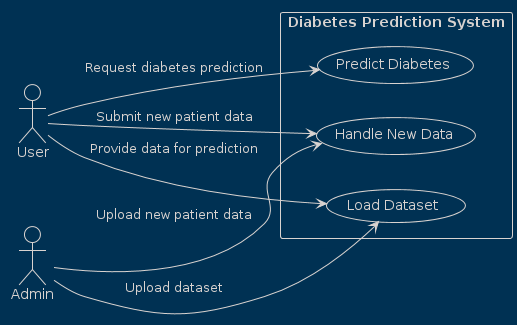

The diagram above was rendered by PlantUML. Its source (embedded in the PNG):
@startuml
!theme blueprint

left to right direction

actor User as U
actor Admin as A
rectangle "Diabetes Prediction System" {
    usecase "Load Dataset" as UC1
    usecase "Predict Diabetes" as UC2
    usecase "Handle New Data" as UC3
}

U --> UC1 : Provide data for prediction
U --> UC2 : Request diabetes prediction
U --> UC3 : Submit new patient data

A --> UC1 : Upload dataset
A --> UC3 : Upload new patient data
@enduml